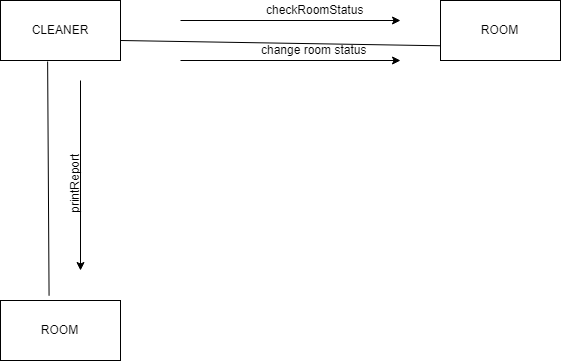

The diagram above was exported from draw.io. Its source (the exported page's mxGraphModel, read from the mxfile embedded in the PNG):
<mxGraphModel dx="810" dy="449" grid="1" gridSize="10" guides="1" tooltips="1" connect="1" arrows="1" fold="1" page="1" pageScale="1" pageWidth="827" pageHeight="1169" math="0" shadow="0">
  <root>
    <mxCell id="0" />
    <mxCell id="1" parent="0" />
    <mxCell id="w5MW-czGR3xibbGURpEL-2" value="CLEANER" style="rounded=0;whiteSpace=wrap;html=1;" vertex="1" parent="1">
      <mxGeometry x="20" y="80" width="120" height="60" as="geometry" />
    </mxCell>
    <mxCell id="w5MW-czGR3xibbGURpEL-4" value="ROOM" style="rounded=0;whiteSpace=wrap;html=1;" vertex="1" parent="1">
      <mxGeometry x="460" y="80" width="120" height="60" as="geometry" />
    </mxCell>
    <mxCell id="w5MW-czGR3xibbGURpEL-5" value="ROOM" style="rounded=0;whiteSpace=wrap;html=1;" vertex="1" parent="1">
      <mxGeometry x="20" y="380" width="120" height="60" as="geometry" />
    </mxCell>
    <mxCell id="w5MW-czGR3xibbGURpEL-7" value="" style="endArrow=none;html=1;exitX=0.407;exitY=-0.088;exitDx=0;exitDy=0;exitPerimeter=0;entryX=0.398;entryY=1.026;entryDx=0;entryDy=0;entryPerimeter=0;" edge="1" parent="1" source="w5MW-czGR3xibbGURpEL-5" target="w5MW-czGR3xibbGURpEL-2">
      <mxGeometry width="50" height="50" relative="1" as="geometry">
        <mxPoint x="170" y="340" as="sourcePoint" />
        <mxPoint x="240" y="279.57142857142867" as="targetPoint" />
      </mxGeometry>
    </mxCell>
    <mxCell id="w5MW-czGR3xibbGURpEL-8" value="" style="endArrow=none;html=1;entryX=0;entryY=0.75;entryDx=0;entryDy=0;" edge="1" parent="1" target="w5MW-czGR3xibbGURpEL-4">
      <mxGeometry width="50" height="50" relative="1" as="geometry">
        <mxPoint x="140" y="120" as="sourcePoint" />
        <mxPoint x="239" y="220" as="targetPoint" />
      </mxGeometry>
    </mxCell>
    <mxCell id="w5MW-czGR3xibbGURpEL-57" value="" style="endArrow=classic;html=1;fontSize=12;" edge="1" parent="1">
      <mxGeometry width="50" height="50" relative="1" as="geometry">
        <mxPoint x="100" y="160" as="sourcePoint" />
        <mxPoint x="100" y="350" as="targetPoint" />
        <Array as="points" />
      </mxGeometry>
    </mxCell>
    <mxCell id="w5MW-czGR3xibbGURpEL-58" value="" style="endArrow=classic;html=1;fontSize=12;" edge="1" parent="1">
      <mxGeometry width="50" height="50" relative="1" as="geometry">
        <mxPoint x="200" y="100" as="sourcePoint" />
        <mxPoint x="420" y="100" as="targetPoint" />
        <Array as="points" />
      </mxGeometry>
    </mxCell>
    <mxCell id="w5MW-czGR3xibbGURpEL-60" value="checkRoomStatus" style="text;html=1;resizable=0;points=[];autosize=1;align=left;verticalAlign=top;spacingTop=-4;fontSize=12;" vertex="1" parent="1">
      <mxGeometry x="284" y="80" width="110" height="20" as="geometry" />
    </mxCell>
    <mxCell id="w5MW-czGR3xibbGURpEL-61" value="printReport" style="text;html=1;resizable=0;points=[];autosize=1;align=left;verticalAlign=top;spacingTop=-4;fontSize=12;rotation=-90;" vertex="1" parent="1">
      <mxGeometry x="60" y="250" width="70" height="20" as="geometry" />
    </mxCell>
    <mxCell id="w5MW-czGR3xibbGURpEL-63" value="" style="endArrow=classic;html=1;fontSize=12;" edge="1" parent="1">
      <mxGeometry width="50" height="50" relative="1" as="geometry">
        <mxPoint x="200" y="140" as="sourcePoint" />
        <mxPoint x="419.9999999999999" y="140" as="targetPoint" />
        <Array as="points" />
      </mxGeometry>
    </mxCell>
    <mxCell id="w5MW-czGR3xibbGURpEL-64" value="change room status" style="text;html=1;resizable=0;points=[];autosize=1;align=left;verticalAlign=top;spacingTop=-4;fontSize=12;" vertex="1" parent="1">
      <mxGeometry x="279" y="120" width="120" height="20" as="geometry" />
    </mxCell>
  </root>
</mxGraphModel>